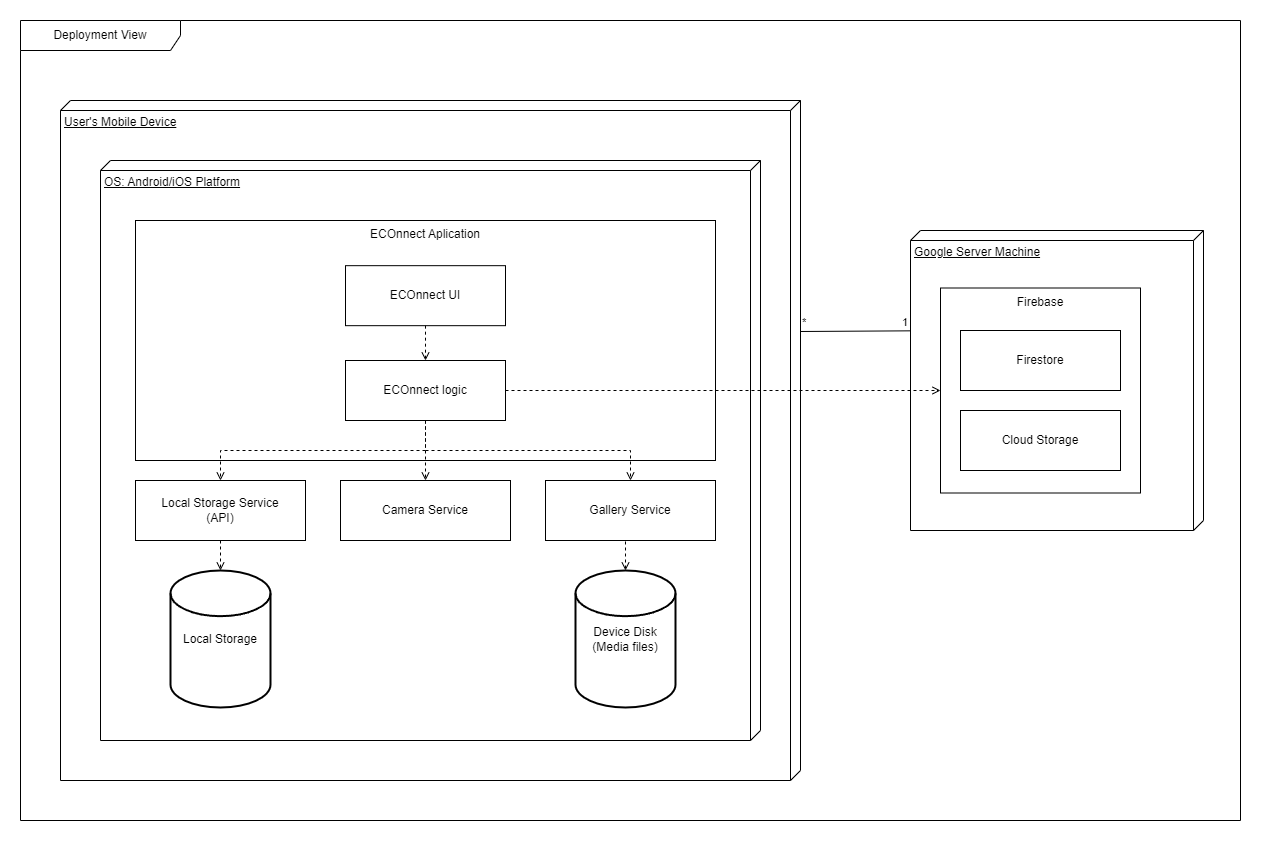

The diagram above was exported from draw.io. Its source (the exported page's mxGraphModel, read from the mxfile embedded in the PNG):
<mxGraphModel dx="923" dy="928" grid="1" gridSize="10" guides="1" tooltips="1" connect="1" arrows="1" fold="1" page="1" pageScale="1" pageWidth="827" pageHeight="1169" math="0" shadow="0">
  <root>
    <mxCell id="0" />
    <mxCell id="1" parent="0" />
    <mxCell id="qjhopbFN-90KZrUcllOT-1" value="Deployment View" style="shape=umlFrame;whiteSpace=wrap;html=1;pointerEvents=0;recursiveResize=0;container=1;collapsible=0;width=160;labelPosition=center;verticalLabelPosition=middle;align=center;verticalAlign=middle;" parent="1" vertex="1">
      <mxGeometry x="1110" y="80" width="1220" height="800" as="geometry" />
    </mxCell>
    <mxCell id="qjhopbFN-90KZrUcllOT-4" value="User's Mobile Device" style="verticalAlign=top;align=left;spacingTop=8;spacingLeft=2;spacingRight=12;shape=cube;size=10;direction=south;fontStyle=4;html=1;whiteSpace=wrap;" parent="qjhopbFN-90KZrUcllOT-1" vertex="1">
      <mxGeometry x="40" y="80" width="740" height="680" as="geometry" />
    </mxCell>
    <mxCell id="qjhopbFN-90KZrUcllOT-5" value="OS: Android/iOS Platform" style="verticalAlign=top;align=left;spacingTop=8;spacingLeft=2;spacingRight=12;shape=cube;size=10;direction=south;fontStyle=4;html=1;whiteSpace=wrap;" parent="qjhopbFN-90KZrUcllOT-1" vertex="1">
      <mxGeometry x="80" y="140" width="660" height="580" as="geometry" />
    </mxCell>
    <mxCell id="qjhopbFN-90KZrUcllOT-9" value="Camera Service" style="rounded=0;whiteSpace=wrap;html=1;" parent="qjhopbFN-90KZrUcllOT-1" vertex="1">
      <mxGeometry x="320" y="460" width="170" height="60" as="geometry" />
    </mxCell>
    <mxCell id="qjhopbFN-90KZrUcllOT-19" value="Local Storage" style="strokeWidth=2;html=1;shape=mxgraph.flowchart.database;whiteSpace=wrap;" parent="qjhopbFN-90KZrUcllOT-1" vertex="1">
      <mxGeometry x="150" y="550" width="100" height="137" as="geometry" />
    </mxCell>
    <mxCell id="qjhopbFN-90KZrUcllOT-21" value="ECOnnect Aplication" style="rounded=0;whiteSpace=wrap;html=1;horizontal=1;verticalAlign=top;" parent="qjhopbFN-90KZrUcllOT-1" vertex="1">
      <mxGeometry x="115" y="200" width="580" height="240" as="geometry" />
    </mxCell>
    <mxCell id="qjhopbFN-90KZrUcllOT-22" value="&lt;div&gt;Local Storage Service&lt;/div&gt;&lt;div&gt;(API)&lt;br&gt;&lt;/div&gt;" style="rounded=0;whiteSpace=wrap;html=1;" parent="qjhopbFN-90KZrUcllOT-1" vertex="1">
      <mxGeometry x="115" y="460" width="170" height="60" as="geometry" />
    </mxCell>
    <mxCell id="qjhopbFN-90KZrUcllOT-24" style="edgeStyle=orthogonalEdgeStyle;rounded=0;orthogonalLoop=1;jettySize=auto;html=1;exitX=0.5;exitY=1;exitDx=0;exitDy=0;entryX=0.5;entryY=0;entryDx=0;entryDy=0;entryPerimeter=0;dashed=1;endArrow=open;endFill=0;" parent="qjhopbFN-90KZrUcllOT-1" source="qjhopbFN-90KZrUcllOT-22" target="qjhopbFN-90KZrUcllOT-19" edge="1">
      <mxGeometry relative="1" as="geometry" />
    </mxCell>
    <mxCell id="aM50fpfGFIG1ypdzvofY-4" value="ECOnnect UI" style="rounded=0;whiteSpace=wrap;html=1;" parent="qjhopbFN-90KZrUcllOT-1" vertex="1">
      <mxGeometry x="325" y="245.17" width="160" height="60" as="geometry" />
    </mxCell>
    <mxCell id="aM50fpfGFIG1ypdzvofY-6" style="edgeStyle=orthogonalEdgeStyle;rounded=0;orthogonalLoop=1;jettySize=auto;html=1;exitX=0.5;exitY=1;exitDx=0;exitDy=0;dashed=1;endArrow=open;endFill=0;" parent="qjhopbFN-90KZrUcllOT-1" source="aM50fpfGFIG1ypdzvofY-2" target="qjhopbFN-90KZrUcllOT-22" edge="1">
      <mxGeometry relative="1" as="geometry" />
    </mxCell>
    <mxCell id="aM50fpfGFIG1ypdzvofY-7" style="edgeStyle=orthogonalEdgeStyle;rounded=0;orthogonalLoop=1;jettySize=auto;html=1;exitX=0.5;exitY=1;exitDx=0;exitDy=0;entryX=0.5;entryY=0;entryDx=0;entryDy=0;endArrow=open;endFill=0;dashed=1;" parent="qjhopbFN-90KZrUcllOT-1" source="aM50fpfGFIG1ypdzvofY-2" target="qjhopbFN-90KZrUcllOT-9" edge="1">
      <mxGeometry relative="1" as="geometry" />
    </mxCell>
    <mxCell id="Po1Qr5_jqAdarzvka_yc-3" style="edgeStyle=orthogonalEdgeStyle;rounded=0;orthogonalLoop=1;jettySize=auto;html=1;exitX=0.5;exitY=1;exitDx=0;exitDy=0;entryX=0.5;entryY=0;entryDx=0;entryDy=0;dashed=1;endArrow=open;endFill=0;" parent="qjhopbFN-90KZrUcllOT-1" source="aM50fpfGFIG1ypdzvofY-2" target="Po1Qr5_jqAdarzvka_yc-1" edge="1">
      <mxGeometry relative="1" as="geometry" />
    </mxCell>
    <mxCell id="aM50fpfGFIG1ypdzvofY-2" value="ECOnnect logic" style="rounded=0;whiteSpace=wrap;html=1;" parent="qjhopbFN-90KZrUcllOT-1" vertex="1">
      <mxGeometry x="325" y="340" width="160" height="60" as="geometry" />
    </mxCell>
    <mxCell id="aM50fpfGFIG1ypdzvofY-3" style="edgeStyle=orthogonalEdgeStyle;rounded=0;orthogonalLoop=1;jettySize=auto;html=1;exitX=0.5;exitY=1;exitDx=0;exitDy=0;entryX=0.5;entryY=0;entryDx=0;entryDy=0;dashed=1;endArrow=open;endFill=0;" parent="qjhopbFN-90KZrUcllOT-1" source="aM50fpfGFIG1ypdzvofY-4" target="aM50fpfGFIG1ypdzvofY-2" edge="1">
      <mxGeometry relative="1" as="geometry" />
    </mxCell>
    <mxCell id="a5b28Ddh-NO4zK75DklK-4" value="" style="endArrow=none;html=1;edgeStyle=elbowEdgeStyle;rounded=0;entryX=0.337;entryY=0.998;entryDx=0;entryDy=0;entryPerimeter=0;elbow=vertical;" parent="qjhopbFN-90KZrUcllOT-1" target="qjhopbFN-90KZrUcllOT-7" edge="1">
      <mxGeometry relative="1" as="geometry">
        <mxPoint x="780" y="311" as="sourcePoint" />
        <mxPoint x="750" y="310" as="targetPoint" />
      </mxGeometry>
    </mxCell>
    <mxCell id="a5b28Ddh-NO4zK75DklK-5" value="*" style="edgeLabel;resizable=0;html=1;align=left;verticalAlign=bottom;" parent="a5b28Ddh-NO4zK75DklK-4" connectable="0" vertex="1">
      <mxGeometry x="-1" relative="1" as="geometry">
        <mxPoint x="1" y="-1" as="offset" />
      </mxGeometry>
    </mxCell>
    <mxCell id="a5b28Ddh-NO4zK75DklK-6" value="1" style="edgeLabel;resizable=0;html=1;align=right;verticalAlign=bottom;" parent="a5b28Ddh-NO4zK75DklK-4" connectable="0" vertex="1">
      <mxGeometry x="1" relative="1" as="geometry">
        <mxPoint x="-3" y="-1" as="offset" />
      </mxGeometry>
    </mxCell>
    <mxCell id="Po1Qr5_jqAdarzvka_yc-1" value="Gallery Service" style="rounded=0;whiteSpace=wrap;html=1;" parent="qjhopbFN-90KZrUcllOT-1" vertex="1">
      <mxGeometry x="525" y="460" width="170" height="60" as="geometry" />
    </mxCell>
    <mxCell id="qjhopbFN-90KZrUcllOT-7" value="Google Server Machine" style="verticalAlign=top;align=left;spacingTop=8;spacingLeft=2;spacingRight=12;shape=cube;size=10;direction=south;fontStyle=4;html=1;whiteSpace=wrap;" parent="qjhopbFN-90KZrUcllOT-1" vertex="1">
      <mxGeometry x="890" y="210" width="293" height="300" as="geometry" />
    </mxCell>
    <mxCell id="qjhopbFN-90KZrUcllOT-8" value="Firebase" style="rounded=0;whiteSpace=wrap;html=1;labelPosition=center;verticalLabelPosition=middle;align=center;verticalAlign=top;" parent="qjhopbFN-90KZrUcllOT-1" vertex="1">
      <mxGeometry x="920" y="267.5" width="200" height="205" as="geometry" />
    </mxCell>
    <mxCell id="Nj4ZnUEeSy2l3B612aGy-3" value="Firestore" style="rounded=0;whiteSpace=wrap;html=1;" parent="qjhopbFN-90KZrUcllOT-1" vertex="1">
      <mxGeometry x="940" y="309.99999999999994" width="160" height="60" as="geometry" />
    </mxCell>
    <mxCell id="Nj4ZnUEeSy2l3B612aGy-4" value="Cloud Storage" style="rounded=0;whiteSpace=wrap;html=1;" parent="qjhopbFN-90KZrUcllOT-1" vertex="1">
      <mxGeometry x="940" y="389.99999999999994" width="160" height="60" as="geometry" />
    </mxCell>
    <mxCell id="aM50fpfGFIG1ypdzvofY-8" style="edgeStyle=orthogonalEdgeStyle;rounded=0;orthogonalLoop=1;jettySize=auto;html=1;exitX=1;exitY=0.5;exitDx=0;exitDy=0;entryX=0;entryY=0.5;entryDx=0;entryDy=0;endArrow=open;endFill=0;dashed=1;" parent="qjhopbFN-90KZrUcllOT-1" source="aM50fpfGFIG1ypdzvofY-2" target="qjhopbFN-90KZrUcllOT-8" edge="1">
      <mxGeometry relative="1" as="geometry" />
    </mxCell>
    <mxCell id="Po1Qr5_jqAdarzvka_yc-4" value="Device Disk (Media files)" style="strokeWidth=2;html=1;shape=mxgraph.flowchart.database;whiteSpace=wrap;" parent="qjhopbFN-90KZrUcllOT-1" vertex="1">
      <mxGeometry x="555" y="550" width="100" height="137" as="geometry" />
    </mxCell>
    <mxCell id="Po1Qr5_jqAdarzvka_yc-5" style="edgeStyle=orthogonalEdgeStyle;rounded=0;orthogonalLoop=1;jettySize=auto;html=1;exitX=0.5;exitY=1;exitDx=0;exitDy=0;entryX=0.5;entryY=0;entryDx=0;entryDy=0;entryPerimeter=0;endArrow=open;endFill=0;dashed=1;" parent="qjhopbFN-90KZrUcllOT-1" source="Po1Qr5_jqAdarzvka_yc-1" target="Po1Qr5_jqAdarzvka_yc-4" edge="1">
      <mxGeometry relative="1" as="geometry" />
    </mxCell>
  </root>
</mxGraphModel>